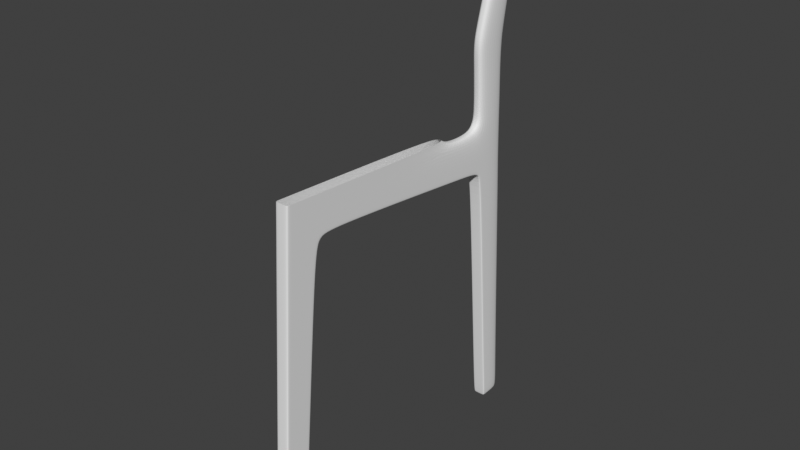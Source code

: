 # Source: chair1.blend  (saved by Blender 2.83.19; exported with 4.5.12 LTS)
import bpy
from mathutils import Matrix  # noqa: F401  (used for matrix-valued properties, if any)

bpy.ops.wm.read_factory_settings(use_empty=True)
scene = bpy.context.scene
scene.name = 'Scene'

# ---- collections
col_collection = bpy.data.collections.new('Collection'); scene.collection.children.link(col_collection)
col_references = bpy.data.collections.new('References'); scene.collection.children.link(col_references)

# ---- world
world_world = bpy.data.worlds.new('World'); scene.world = world_world
world_world.use_nodes = True; world_world.node_tree.nodes.clear()
_N = world_world.node_tree.nodes; _L = world_world.node_tree.links
n0 = _N.new('ShaderNodeOutputWorld'); n0.name = 'World Output'; n0.location = (300, 300)
n1 = _N.new('ShaderNodeBackground'); n1.name = 'Background'; n1.location = (10, 300)
n1.inputs[0].default_value = (0.05088, 0.05088, 0.05088, 1.0)
_L.new(n1.outputs[0], n0.inputs[0])
n0.is_active_output = True
world_world.color = (0.05088, 0.05088, 0.05088)
world_world.use_sun_shadow = False
world_world.sun_shadow_jitter_overblur = 0.0

# ---- meshes
me_cube = bpy.data.meshes.new('Cube')
me_cube.from_pydata([(-1.0, -0.4763, -20.66), (-1.0, -0.8964, 1.0), (-1.0, -0.5708, -24.51), (-1.0, 1.0, 1.0), (-1.0, 0.1713, -10.41), (-1.0, -3.327, -21.3), (-1.0, -15.9, -23.69), (-1.0, -16.78, -20.24), (-1.0, -1.924, -10.35), (-1.0, 0.297, -10.42), (-1.0, -4.411, -24.31), (-1.0, -4.175, -21.58), (-1.0, -0.3341, -20.67), (-1.0, -2.846, -20.55), (-1.0, -3.083, -24.38), (-1.0, -0.8172, 1.0), (-1.0, -0.7192, -24.5), (-1.0, -1.831, -10.36), (-1.0, -2.741, -20.55), (-1.0, -0.4093, -21.89), (-1.0, 0.8926, 1.0), (-1.0, -16.79, -20.3), (-1.0, -4.18, -21.63), (0.0, 0.9842, 0.7426), (-1.0, -3.202, -21.39), (0.0, -0.9196, 0.744), (-1.0, -0.8401, 0.744), (-1.0, -0.5743, -21.86), (0.0, -0.5708, -24.51), (0.0, 1.0, 1.0), (0.0, -0.8964, 1.0), (0.0, -3.327, -21.3), (0.0, -15.9, -23.69), (0.0, -16.78, -20.24), (0.0, -1.924, -10.35), (0.0, 0.297, -10.42), (0.0, -4.175, -21.58), (-1.0, 0.9842, 0.7426), (0.0, -0.3341, -20.67), (0.0, -2.846, -20.55), (0.0, 0.8926, 1.0), (-1.0, 0.8764, 0.7427), (0.0, -0.8172, 1.0), (-1.0, -0.9196, 0.744), (0.0, -0.4093, -21.89), (-1.0, -0.5464, -24.11), (-1.0, -0.6973, -24.1), (-1.0, -3.101, -23.93), (-1.0, -16.85, -23.09), (-1.0, -4.376, -23.9), (0.0, -0.5464, -24.11), (0.0, -16.85, -23.09), (-1.0, -19.23, -19.97), (-1.0, -19.23, -20.04), (0.0, -19.23, -19.97), (-1.0, -19.25, -23.05), (0.0, -19.25, -23.05), (-1.0, -19.93, -19.74), (-1.852e-06, -20.28, -19.2), (-1.0, -19.97, -19.79), (0.0, -21.88, 0.9666), (0.0, -21.74, 0.6186), (-1.0, -19.98, -23.51), (0.0, -19.98, -23.51), (-1.0, -20.34, -19.24), (1.419e-08, -19.93, -19.74), (-1.0, -20.28, -19.2), (-1.0, -22.79, -19.83), (1.939e-08, -22.83, -19.3), (0.0, -22.79, -19.83), (-1.0, -22.66, -23.54), (0.0, -22.66, -23.54), (-1.0, -22.83, -19.3), (-1.0, -21.79, 0.5779), (-1.0, -21.74, 0.6186), (0.0, -23.71, 0.5029), (-1.0, -23.71, 0.5029), (0.0, -21.94, 0.9666), (-1.0, -21.94, 0.9666), (-1.0, -21.88, 0.9666), (0.0, -23.85, 0.9666), (-1.0, -23.85, 0.9666), (-1.0, -20.15, -24.41), (0.0, -20.15, -24.41), (-1.0, -22.65, -24.45), (0.0, -22.65, -24.45), (-1.0, -19.95, -27.99), (0.0, -19.95, -27.99), (-1.0, -22.52, -28.01), (0.0, -22.52, -28.01), (-1.0, -20.12, -30.81), (0.0, -20.12, -30.81), (-1.0, -22.61, -30.1), (0.0, -22.61, -30.1), (-1.0, -22.63, -38.52), (0.0, -22.63, -38.52), (-1.0, -24.22, -38.03), (0.0, -24.22, -38.03), (0.0, -22.6, -29.04), (-1.0, -19.84, -29.4), (-1.0, -22.6, -29.04), (0.0, -19.84, -29.4), (-1.0, -24.22, -38.03), (0.0, -24.22, -38.03), (-1.0, -22.63, -38.52), (-1.0, -24.22, -38.03), (-1.0, -22.63, -38.52), (0.0, -22.63, -38.52), (-1.0, -24.22, -38.03), (0.0, -24.22, -38.03), (-1.0, -24.22, -38.03), (0.0, -24.22, -38.03), (-1.0, -22.63, -38.52), (-1.0, -24.22, -38.03)], [], [(41, 20, 3, 37), (25, 30, 1, 43), (29, 3, 20, 40), (42, 15, 1, 30), (24, 18, 0, 27), (7, 21, 53, 52), (36, 11, 7, 33), (49, 10, 6, 48), (39, 34, 8, 13), (0, 4, 9, 12), (47, 14, 10, 49), (31, 5, 11, 36), (27, 0, 12, 19), (31, 39, 13, 5), (5, 13, 18, 24), (13, 8, 17, 18), (40, 20, 15, 42), (43, 1, 15, 26), (5, 24, 22, 11), (11, 22, 21, 7), (48, 51, 56, 55), (46, 27, 19, 45), (47, 24, 27, 46), (18, 17, 4, 0), (26, 15, 20, 41), (45, 19, 44, 50), (34, 25, 43, 8), (4, 41, 37, 9), (19, 12, 38, 44), (8, 43, 26, 17), (12, 9, 35, 38), (17, 26, 41, 4), (9, 37, 23, 35), (37, 3, 29, 23), (2, 45, 50, 28), (14, 47, 46, 16), (16, 46, 45, 2), (32, 51, 48, 6), (24, 47, 49, 22), (22, 49, 48, 21), (52, 53, 59, 57), (21, 48, 55, 53), (33, 7, 52, 54), (53, 55, 62, 59), (55, 56, 63, 62), (54, 52, 57, 65), (59, 62, 70, 67), (71, 70, 84, 85), (57, 59, 64, 66), (65, 57, 66, 58), (66, 64, 73, 74), (67, 69, 68, 72), (71, 69, 67, 70), (64, 72, 76, 73), (64, 59, 67, 72), (76, 75, 80, 81), (73, 76, 81, 78), (58, 66, 74, 61), (72, 68, 75, 76), (77, 60, 79, 78), (77, 78, 81, 80), (74, 73, 78, 79), (61, 74, 79, 60), (84, 82, 86, 88), (62, 63, 83, 82), (70, 62, 82, 84), (100, 99, 90, 92), (82, 83, 87, 86), (85, 84, 88, 89), (93, 92, 96, 97), (99, 101, 91, 90), (98, 100, 92, 93), (96, 102, 110, 108), (92, 90, 94, 96), (90, 91, 95, 94), (89, 88, 100, 98), (86, 87, 101, 99), (88, 86, 99, 100), (94, 104, 112, 106), (106, 107, 109, 108), (109, 108, 110, 111), (102, 105, 113, 110), (96, 94, 106, 108), (102, 103, 111, 110), (94, 95, 107, 106)])
_uv = me_cube.uv_layers.new(name='UVMap')
_uv.uv.foreach_set('vector', [0.6225, 0.2358, 0.625, 0.2358, 0.625, 0.25, 0.6225, 0.25, 0.6225, 0.875, 0.625, 0.875, 0.625, 1.0, 0.6225, 1.0, 0.75, 0.5, 0.875, 0.5, 0.875, 0.5142, 0.75, 0.5142, 0.75, 0.7396, 0.875, 0.7396, 0.875, 0.75, 0.75, 0.75, 0.4007, 0.01044, 0.4127, 0.01044, 0.4127, 0.2358, 0.4007, 0.2358, 0.4012, 0.0, 0.4007, 0.0, 0.4007, 0.0, 0.4012, 0.0, 0.4012, 0.875, 0.4012, 1.0, 0.4012, 1.0, 0.4012, 0.875, 0.3789, 0.0, 0.375, 0.0, 0.375, 0.0, 0.3789, 0.0, 0.4127, 0.875, 0.5131, 0.875, 0.5131, 1.0, 0.4127, 1.0, 0.4127, 0.2358, 0.5131, 0.2358, 0.5131, 0.25, 0.4127, 0.25, 0.3789, 0.01044, 0.375, 0.01044, 0.375, 0.0, 0.3789, 0.0, 0.4012, 0.875, 0.4012, 1.0, 0.4012, 1.0, 0.4012, 0.875, 0.4007, 0.2358, 0.4127, 0.2358, 0.4127, 0.25, 0.4007, 0.25, 0.4012, 0.875, 0.4127, 0.875, 0.4127, 1.0, 0.4012, 1.0, 0.4012, 0.0, 0.4127, 0.0, 0.4127, 0.01044, 0.4007, 0.01044, 0.4127, 0.0, 0.5131, 0.0, 0.5131, 0.01044, 0.4127, 0.01044, 0.75, 0.5142, 0.875, 0.5142, 0.875, 0.7396, 0.75, 0.7396, 0.6225, 0.0, 0.625, 0.0, 0.625, 0.01044, 0.6225, 0.01044, 0.4012, 0.0, 0.4007, 0.01044, 0.4007, 0.0, 0.4012, 0.0, 0.4012, 0.0, 0.4007, 0.0, 0.4007, 0.0, 0.4012, 0.0, 0.3789, 1.0, 0.3789, 0.875, 0.3789, 0.875, 0.3789, 1.0, 0.3789, 0.2358, 0.4007, 0.2358, 0.4007, 0.25, 0.3789, 0.25, 0.3789, 0.01044, 0.4007, 0.01044, 0.4007, 0.2358, 0.3789, 0.2358, 0.4127, 0.01044, 0.5131, 0.01044, 0.5131, 0.2358, 0.4127, 0.2358, 0.6225, 0.01044, 0.625, 0.01044, 0.625, 0.2358, 0.6225, 0.2358, 0.3789, 0.25, 0.4007, 0.25, 0.4007, 0.375, 0.3789, 0.375, 0.5131, 0.875, 0.6225, 0.875, 0.6225, 1.0, 0.5131, 1.0, 0.5131, 0.2358, 0.6225, 0.2358, 0.6225, 0.25, 0.5131, 0.25, 0.4007, 0.25, 0.4127, 0.25, 0.4127, 0.375, 0.4007, 0.375, 0.5131, 0.0, 0.6225, 0.0, 0.6225, 0.01044, 0.5131, 0.01044, 0.4127, 0.25, 0.5131, 0.25, 0.5131, 0.375, 0.4127, 0.375, 0.5131, 0.01044, 0.6225, 0.01044, 0.6225, 0.2358, 0.5131, 0.2358, 0.5131, 0.25, 0.6225, 0.25, 0.6225, 0.375, 0.5131, 0.375, 0.6225, 0.25, 0.625, 0.25, 0.625, 0.375, 0.6225, 0.375, 0.375, 0.25, 0.3789, 0.25, 0.3789, 0.375, 0.375, 0.375, 0.375, 0.01044, 0.3789, 0.01044, 0.3789, 0.2358, 0.375, 0.2358, 0.375, 0.2358, 0.3789, 0.2358, 0.3789, 0.25, 0.375, 0.25, 0.375, 0.875, 0.3789, 0.875, 0.3789, 1.0, 0.375, 1.0, 0.4007, 0.01044, 0.3789, 0.01044, 0.3789, 0.0, 0.4007, 0.0, 0.4007, 0.0, 0.3789, 0.0, 0.3789, 0.0, 0.4007, 0.0, 0.4012, 0.0, 0.4007, 0.0, 0.4007, 0.0, 0.4012, 0.0, 0.4007, 0.0, 0.3789, 0.0, 0.3789, 0.0, 0.4007, 0.0, 0.4012, 0.875, 0.4012, 1.0, 0.4012, 1.0, 0.4012, 0.875, 0.4007, 0.0, 0.3789, 0.0, 0.3789, 0.0, 0.4007, 0.0, 0.3789, 1.0, 0.3789, 0.875, 0.3789, 0.875, 0.3789, 1.0, 0.4012, 0.875, 0.4012, 1.0, 0.4012, 1.0, 0.4012, 0.875, 0.4007, 0.0, 0.3789, 0.0, 0.3789, 0.0, 0.4007, 0.0, 0.3789, 0.875, 0.3789, 1.0, 0.3789, 1.0, 0.3789, 0.875, 0.4012, 0.0, 0.4007, 0.0, 0.4007, 0.0, 0.4012, 0.0, 0.4012, 0.875, 0.4012, 1.0, 0.4012, 1.0, 0.4012, 0.875, 0.4012, 0.0, 0.4007, 0.0, 0.4007, 0.0, 0.4012, 0.0, 0.4007, 1.0, 0.4007, 0.875, 0.4007, 0.875, 0.4007, 1.0, 0.3789, 0.875, 0.4007, 0.875, 0.4007, 1.0, 0.3789, 1.0, 0.4007, 0.0, 0.4007, 0.0, 0.4007, 0.0, 0.4007, 0.0, 0.4007, 0.0, 0.4007, 0.0, 0.4007, 0.0, 0.4007, 0.0, 0.4007, 1.0, 0.4007, 0.875, 0.4007, 0.875, 0.4007, 1.0, 0.4007, 0.0, 0.4007, 0.0, 0.4007, 0.0, 0.4007, 0.0, 0.4012, 0.875, 0.4012, 1.0, 0.4012, 1.0, 0.4012, 0.875, 0.4007, 1.0, 0.4007, 0.875, 0.4007, 0.875, 0.4007, 1.0, 0.4007, 0.875, 0.4012, 0.875, 0.4012, 1.0, 0.4007, 1.0, 0.4007, 0.875, 0.4007, 1.0, 0.4007, 1.0, 0.4007, 0.875, 0.4012, 0.0, 0.4007, 0.0, 0.4007, 0.0, 0.4012, 0.0, 0.4012, 0.875, 0.4012, 1.0, 0.4012, 1.0, 0.4012, 0.875, 0.3789, 0.0, 0.3789, 0.0, 0.3789, 0.0, 0.3789, 0.0, 0.3789, 1.0, 0.3789, 0.875, 0.3789, 0.875, 0.3789, 1.0, 0.3789, 0.0, 0.3789, 0.0, 0.3789, 0.0, 0.3789, 0.0, 0.3789, 0.0, 0.3789, 0.0, 0.3789, 0.0, 0.3789, 0.0, 0.3789, 1.0, 0.3789, 0.875, 0.3789, 0.875, 0.3789, 1.0, 0.3789, 0.875, 0.3789, 1.0, 0.3789, 1.0, 0.3789, 0.875, 0.3789, 0.875, 0.3789, 1.0, 0.3789, 1.0, 0.3789, 0.875, 0.3789, 1.0, 0.3789, 0.875, 0.3789, 0.875, 0.3789, 1.0, 0.3789, 0.875, 0.3789, 1.0, 0.3789, 1.0, 0.3789, 0.875, 0.0, 0.0, 0.0, 0.0, 0.0, 0.0, 0.0, 0.0, 0.3789, 0.0, 0.3789, 0.0, 0.3789, 0.0, 0.3789, 0.0, 0.3789, 1.0, 0.3789, 0.875, 0.3789, 0.875, 0.3789, 1.0, 0.3789, 0.875, 0.3789, 1.0, 0.3789, 1.0, 0.3789, 0.875, 0.3789, 1.0, 0.3789, 0.875, 0.3789, 0.875, 0.3789, 1.0, 0.3789, 0.0, 0.3789, 0.0, 0.3789, 0.0, 0.3789, 0.0, 0.0, 0.0, 0.0, 0.0, 0.0, 0.0, 0.0, 0.0, 0.3789, 1.0, 0.3789, 0.875, 0.3789, 0.875, 0.3789, 1.0, 0.3789, 0.875, 0.3789, 1.0, 0.3789, 1.0, 0.3789, 0.875, 0.0, 0.0, 0.0, 0.0, 0.0, 0.0, 0.0, 0.0, 0.3789, 0.0, 0.3789, 0.0, 0.3789, 0.0, 0.3789, 0.0, 0.0, 0.0, 0.0, 0.0, 0.0, 0.0, 0.0, 0.0, 0.3789, 1.0, 0.3789, 0.875, 0.3789, 0.875, 0.3789, 1.0])
me_cube.use_remesh_fix_poles = True
me_cube.use_remesh_preserve_attributes = False
me_cube.use_mirror_vertex_groups = False
me_cube.update()

# ---- objects
ob_cube = bpy.data.objects.new('Cube', me_cube)
ob_reference_bottom = bpy.data.objects.new('Reference bottom', None)
ob_reference_front = bpy.data.objects.new('Reference front', None)
ob_reference_side = bpy.data.objects.new('Reference side', None)

# ---- transforms, parenting, visibility, modifiers, constraints
ob_cube.location = (1.275, -1.068, 0.0923)
ob_cube.scale = (-0.04669, -0.09162, -0.09162)
ob_cube.lineart.crease_threshold = 0.0
_m = ob_cube.modifiers.new('Mirror', 'MIRROR')
_m.use_clip = True
_m = ob_cube.modifiers.new('Subdivision', 'SUBSURF')
_m.uv_smooth = 'PRESERVE_CORNERS'
_m.levels = 2
_m.render_levels = 3
ob_reference_bottom.location = (0.0, 0.0, 0.0)
ob_reference_bottom.empty_display_type = 'IMAGE'
ob_reference_bottom.empty_display_size = 5.0
ob_reference_bottom.use_empty_image_alpha = True
ob_reference_bottom.color = (1.0, 1.0, 1.0, 0.5)
ob_reference_bottom.lineart.crease_threshold = 0.0
ob_reference_front.location = (0.0, 1.323, 2.033)
ob_reference_front.rotation_euler = (1.571, -0.0, 3.142)
ob_reference_front.empty_display_type = 'IMAGE'
ob_reference_front.empty_display_size = 5.0
ob_reference_front.use_empty_image_alpha = True
ob_reference_front.color = (1.0, 1.0, 1.0, 0.5084)
ob_reference_front.lineart.crease_threshold = 0.0
ob_reference_side.location = (-2.472, 0.0, 2.033)
ob_reference_side.rotation_euler = (1.571, -0.0, 1.571)
ob_reference_side.empty_display_type = 'IMAGE'
ob_reference_side.empty_display_size = 5.0
ob_reference_side.use_empty_image_alpha = True
ob_reference_side.color = (1.0, 1.0, 1.0, 0.5)
ob_reference_side.lineart.crease_threshold = 0.0

# ---- collection membership
col_collection.objects.link(ob_cube)
col_references.objects.link(ob_reference_bottom)
col_references.objects.link(ob_reference_front)
col_references.objects.link(ob_reference_side)

# ---- scene / render settings (as saved in the file)
scene.frame_start = 1; scene.frame_end = 250; scene.frame_set(1)
scene.render.engine = 'CYCLES'
scene.render.fps = 30
scene.cycles.feature_set = 'EXPERIMENTAL'
scene.cycles.use_denoising = False
scene.cycles.samples = 128
scene.cycles.sampling_pattern = 'TABULATED_SOBOL'
scene.cycles.use_adaptive_sampling = False
scene.cycles.use_light_tree = False
scene.view_settings.view_transform = 'Standard'
bpy.context.view_layer.update()

# ---- added for rendering (the .blend has no active camera and no usable light): camera, sun
cam_auto = bpy.data.cameras.new('AutoCamera')
cam_auto.lens = 50.0
cam_auto.sensor_width = 36.0
cam_auto.clip_end = 1000.0
ob_auto_camera = bpy.data.objects.new('AutoCamera', cam_auto)
scene.collection.objects.link(ob_auto_camera)
ob_auto_camera.location = (5.24972, -4.77403, 4.99122)
ob_auto_camera.rotation_euler = (1.09748, -7.21219e-08, 0.694738)
scene.camera = ob_auto_camera
light_auto_sun = bpy.data.lights.new('AutoSun', 'SUN')
light_auto_sun.energy = 3.0
light_auto_sun.angle = 0.0523599
ob_auto_sun = bpy.data.objects.new('AutoSun', light_auto_sun)
scene.collection.objects.link(ob_auto_sun)
ob_auto_sun.rotation_euler = (0.872665, 0.174533, 0.523599)
bpy.context.view_layer.update()

